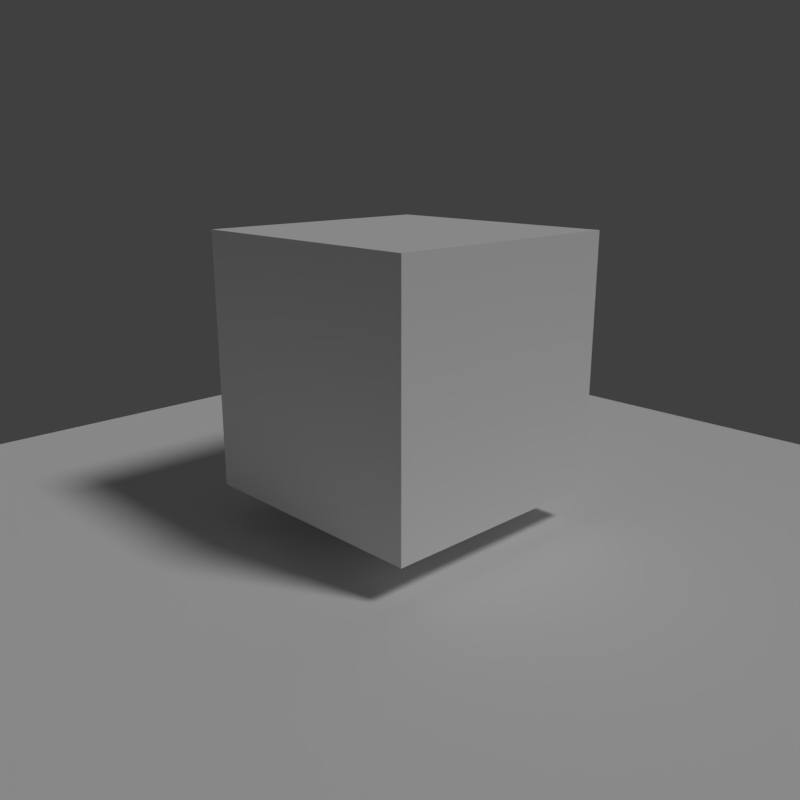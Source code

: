 # Source: 04_-_sun_environ.blend  (saved by Blender 2.80.42; exported with 4.5.12 LTS)
import bpy
from mathutils import Matrix  # noqa: F401  (used for matrix-valued properties, if any)

bpy.ops.wm.read_factory_settings(use_empty=True)
scene = bpy.context.scene
scene.name = 'Scene'

# ---- collections
col_collection_1 = bpy.data.collections.new('Collection 1'); scene.collection.children.link(col_collection_1)

# ---- materials (node trees are filled in below, after node groups)
mat_material_001 = bpy.data.materials.new('Material.001')
mat_material_001.alpha_threshold = 0.0
mat_material_001.roughness = 0.5
mat_material = bpy.data.materials.new('Material')
mat_material.alpha_threshold = 0.0
mat_material.roughness = 0.5
mat_material.line_color = (0.0, 0.0, 0.0, 1.0)

# ---- material node trees

# ---- world
world_world = bpy.data.worlds.new('World'); scene.world = world_world
world_world.color = (0.05088, 0.05088, 0.05088)
world_world.use_sun_shadow = False
world_world.sun_shadow_jitter_overblur = 0.0
world_world.cycles.sampling_method = 'MANUAL'

# ---- cameras
cam_camera = bpy.data.cameras.new('Camera')
cam_camera.clip_end = 100.0
cam_camera.lens = 35.0
cam_camera.sensor_width = 32.0
cam_camera.sensor_height = 18.0
cam_camera.ortho_scale = 7.314
cam_camera.dof.focus_distance = 0.0
cam_camera.dof.aperture_fstop = 128.0

# ---- lights
light_lamp = bpy.data.lights.new('Lamp', 'SUN')
light_lamp.transmission_factor = 0.0
light_lamp.cutoff_distance = 30.0
light_lamp.angle = 0.1993
light_lamp.energy = 1.0
light_lamp.shadow_buffer_clip_start = 1.001
light_lamp.shadow_soft_size = 0.1
light_lamp.shadow_cascade_max_distance = 1000.0

# ---- meshes
me_plane = bpy.data.meshes.new('Plane')
me_plane.from_pydata([(-1.0, -1.0, 0.0), (1.0, -1.0, 0.0), (-1.0, 1.0, 0.0), (1.0, 1.0, 0.0)], [], [(0, 1, 3, 2)])
me_plane.materials.append(mat_material_001)
me_plane.use_remesh_preserve_volume = False
me_plane.use_remesh_preserve_attributes = False
me_plane.use_mirror_vertex_groups = False
me_plane.update()
me_cube = bpy.data.meshes.new('Cube')
me_cube.from_pydata([(1.0, 1.0, -1.0), (1.0, -1.0, -1.0), (-1.0, -1.0, -1.0), (-1.0, 1.0, -1.0), (1.0, 1.0, 1.0), (1.0, -1.0, 1.0), (-1.0, -1.0, 1.0), (-1.0, 1.0, 1.0)], [], [(0, 1, 2, 3), (4, 7, 6, 5), (0, 4, 5, 1), (1, 5, 6, 2), (2, 6, 7, 3), (4, 0, 3, 7)])
me_cube.materials.append(mat_material)
me_cube.use_remesh_preserve_volume = False
me_cube.use_remesh_preserve_attributes = False
me_cube.use_mirror_vertex_groups = False
me_cube.update()

# ---- objects
ob_plane = bpy.data.objects.new('Plane', me_plane)
ob_cube = bpy.data.objects.new('Cube', me_cube)
ob_lamp = bpy.data.objects.new('Lamp', light_lamp)
ob_camera = bpy.data.objects.new('Camera', cam_camera)

# ---- transforms, parenting, visibility, modifiers, constraints
ob_plane.location = (0.0, 0.0, 0.0)
ob_plane.scale = (4.087, 4.087, 4.087)
ob_plane.lineart.crease_threshold = 0.0
ob_cube.location = (0.0, 0.0, 1.282)
ob_cube.lock_rotations_4d = False
ob_cube.empty_display_type = 'ARROWS'
ob_cube.lineart.crease_threshold = 0.0
ob_lamp.location = (4.076, 1.005, 5.904)
ob_lamp.rotation_euler = (0.6503, 0.05522, 1.866)
ob_lamp.lock_rotations_4d = False
ob_lamp.empty_display_type = 'ARROWS'
ob_lamp.color = (0.0, 0.0, 0.0, 0.0)
ob_lamp.lineart.crease_threshold = 0.0
ob_camera.location = (4.635, -4.511, 2.889)
ob_camera.rotation_euler = (1.285, -4.625e-07, 0.8043)
ob_camera.lock_rotations_4d = False
ob_camera.empty_display_type = 'ARROWS'
ob_camera.color = (0.0, 0.0, 0.0, 0.0)
ob_camera.display_type = 'WIRE'
ob_camera.lineart.crease_threshold = 0.0

# ---- collection membership
col_collection_1.objects.link(ob_plane)
col_collection_1.objects.link(ob_cube)
col_collection_1.objects.link(ob_lamp)
col_collection_1.objects.link(ob_camera)

# ---- scene / render settings (as saved in the file)
scene.camera = ob_camera
scene.frame_start = 1; scene.frame_end = 250; scene.frame_set(1)
scene.render.engine = 'BLENDER_EEVEE_NEXT'
scene.render.resolution_x = 500
scene.render.resolution_y = 500
scene.render.resolution_percentage = 50
scene.render.dither_intensity = 0.0
scene.cycles.use_denoising = False
scene.cycles.samples = 128
scene.cycles.sampling_pattern = 'TABULATED_SOBOL'
scene.cycles.use_adaptive_sampling = False
scene.cycles.use_light_tree = False
scene.cycles.blur_glossy = 0.0
scene.cycles.sample_clamp_indirect = 0.0
scene.view_settings.view_transform = 'Standard'
bpy.context.view_layer.update()
